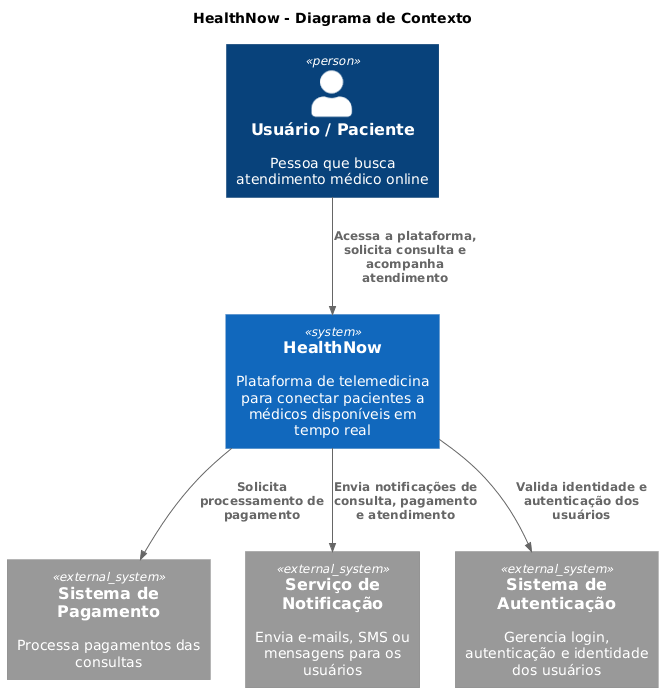

The diagram above was rendered by PlantUML. Its source (embedded in the PNG):
@startuml
!include https://raw.githubusercontent.com/plantuml-stdlib/C4-PlantUML/master/C4_Context.puml

title HealthNow - Diagrama de Contexto

Person(paciente, "Usuário / Paciente", "Pessoa que busca atendimento médico online")

System(healthnow, "HealthNow", "Plataforma de telemedicina para conectar pacientes a médicos disponíveis em tempo real")

System_Ext(pagamento, "Sistema de Pagamento", "Processa pagamentos das consultas")
System_Ext(notificacao, "Serviço de Notificação", "Envia e-mails, SMS ou mensagens para os usuários")
System_Ext(auth, "Sistema de Autenticação", "Gerencia login, autenticação e identidade dos usuários")

Rel(paciente, healthnow, "Acessa a plataforma, solicita consulta e acompanha atendimento")
Rel(healthnow, pagamento, "Solicita processamento de pagamento")
Rel(healthnow, notificacao, "Envia notificações de consulta, pagamento e atendimento")
Rel(healthnow, auth, "Valida identidade e autenticação dos usuários")
@enduml